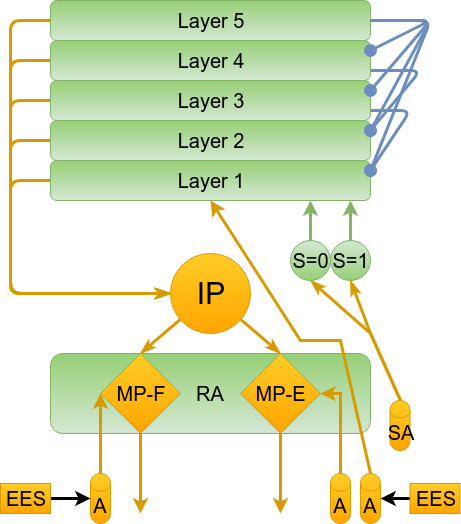

The diagram above was exported from draw.io. Its source (the exported page's mxGraphModel, read from the mxfile embedded in the PNG):
<mxGraphModel dx="1208" dy="916" grid="1" gridSize="10" guides="1" tooltips="1" connect="1" arrows="1" fold="1" page="1" pageScale="1" pageWidth="1169" pageHeight="826" background="#ffffff" math="0" shadow="0">
  <root>
    <mxCell id="0" />
    <mxCell id="1" parent="0" />
    <mxCell id="18" style="edgeStyle=elbowEdgeStyle;rounded=1;comic=0;html=1;entryX=0;entryY=0.5;shadow=0;labelBackgroundColor=none;startArrow=none;startFill=0;startSize=6;endArrow=classicThin;endFill=1;endSize=6;jettySize=auto;orthogonalLoop=1;strokeColor=#d79b00;strokeWidth=3;fillColor=#ffcd28;gradientColor=#ffa500;fontSize=20;fontColor=#000000;align=left;" parent="1" source="2" edge="1">
      <mxGeometry relative="1" as="geometry">
        <Array as="points">
          <mxPoint x="400" y="380" />
        </Array>
        <mxPoint x="560" y="453" as="targetPoint" />
      </mxGeometry>
    </mxCell>
    <mxCell id="2" value="Layer 1" style="rounded=1;whiteSpace=wrap;html=1;shadow=0;glass=0;comic=0;labelBackgroundColor=none;strokeColor=#82b366;strokeWidth=1;fillColor=#d5e8d4;fontSize=20;fontColor=#000000;align=center;flipV=1;flipH=0;gradientColor=#97d077;" parent="1" vertex="1">
      <mxGeometry x="440" y="320" width="320" height="40" as="geometry" />
    </mxCell>
    <mxCell id="17" style="edgeStyle=elbowEdgeStyle;rounded=1;comic=0;html=1;shadow=0;labelBackgroundColor=none;startArrow=none;startFill=0;startSize=6;endArrow=classicThin;endFill=1;endSize=6;jettySize=auto;orthogonalLoop=1;strokeColor=#d79b00;strokeWidth=3;fillColor=#ffcd28;gradientColor=#ffa500;fontSize=20;fontColor=#000000;align=left;" parent="1" source="3" edge="1">
      <mxGeometry relative="1" as="geometry">
        <Array as="points">
          <mxPoint x="400" y="380" />
        </Array>
        <mxPoint x="560" y="453" as="targetPoint" />
      </mxGeometry>
    </mxCell>
    <mxCell id="3" value="Layer 2" style="rounded=1;whiteSpace=wrap;html=1;shadow=0;glass=0;comic=0;labelBackgroundColor=none;strokeColor=#82b366;strokeWidth=1;fillColor=#d5e8d4;fontSize=20;fontColor=#000000;align=center;flipV=1;flipH=0;gradientColor=#97d077;" parent="1" vertex="1">
      <mxGeometry x="440" y="280" width="320" height="40" as="geometry" />
    </mxCell>
    <mxCell id="16" style="edgeStyle=elbowEdgeStyle;rounded=1;comic=0;html=1;entryX=0;entryY=0.5;shadow=0;labelBackgroundColor=none;startArrow=none;startFill=0;startSize=6;endArrow=classicThin;endFill=1;endSize=6;jettySize=auto;orthogonalLoop=1;strokeColor=#d79b00;strokeWidth=3;fillColor=#ffcd28;gradientColor=#ffa500;fontSize=20;fontColor=#000000;align=left;" parent="1" source="4" edge="1">
      <mxGeometry relative="1" as="geometry">
        <Array as="points">
          <mxPoint x="400" y="360" />
        </Array>
        <mxPoint x="560" y="453" as="targetPoint" />
      </mxGeometry>
    </mxCell>
    <mxCell id="23" style="comic=0;html=1;entryX=1;entryY=0.25;shadow=0;labelBackgroundColor=none;startArrow=none;startFill=0;startSize=6;endArrow=oval;endFill=1;endSize=10;jettySize=auto;orthogonalLoop=1;strokeColor=#6c8ebf;strokeWidth=3;fillColor=#dae8fc;gradientColor=#7ea6e0;fontSize=20;fontColor=#000000;align=left;exitX=1;exitY=0.75;rounded=1;" parent="1" source="4" target="2" edge="1">
      <mxGeometry relative="1" as="geometry">
        <Array as="points">
          <mxPoint x="800" y="270" />
        </Array>
      </mxGeometry>
    </mxCell>
    <mxCell id="4" value="Layer 3" style="rounded=1;whiteSpace=wrap;html=1;shadow=0;glass=0;comic=0;labelBackgroundColor=none;strokeColor=#82b366;strokeWidth=1;fillColor=#d5e8d4;fontSize=20;fontColor=#000000;align=center;flipV=1;flipH=0;gradientColor=#97d077;" parent="1" vertex="1">
      <mxGeometry x="440" y="240" width="320" height="40" as="geometry" />
    </mxCell>
    <mxCell id="15" style="edgeStyle=elbowEdgeStyle;rounded=1;comic=0;html=1;entryX=0;entryY=0.5;shadow=0;labelBackgroundColor=none;startArrow=none;startFill=0;startSize=6;endArrow=classicThin;endFill=1;endSize=6;jettySize=auto;orthogonalLoop=1;strokeColor=#d79b00;strokeWidth=3;fillColor=#ffcd28;gradientColor=#ffa500;fontSize=20;fontColor=#000000;align=left;" parent="1" source="5" edge="1">
      <mxGeometry relative="1" as="geometry">
        <Array as="points">
          <mxPoint x="400" y="370" />
        </Array>
        <mxPoint x="560" y="453" as="targetPoint" />
      </mxGeometry>
    </mxCell>
    <mxCell id="31" style="edgeStyle=none;comic=0;html=1;entryX=1;entryY=0.25;shadow=0;labelBackgroundColor=none;startArrow=none;startFill=0;startSize=6;endArrow=oval;endFill=1;endSize=10;jettySize=auto;orthogonalLoop=1;strokeColor=#6c8ebf;strokeWidth=3;fillColor=#dae8fc;gradientColor=#7ea6e0;fontSize=20;fontColor=#000000;align=left;exitX=1;exitY=0.75;rounded=1;" parent="1" source="5" target="3" edge="1">
      <mxGeometry relative="1" as="geometry">
        <Array as="points">
          <mxPoint x="810" y="230" />
        </Array>
      </mxGeometry>
    </mxCell>
    <mxCell id="5" value="Layer 4" style="rounded=1;whiteSpace=wrap;html=1;shadow=0;glass=0;comic=0;labelBackgroundColor=none;strokeColor=#82b366;strokeWidth=1;fillColor=#d5e8d4;fontSize=20;fontColor=#000000;align=center;flipV=1;flipH=0;gradientColor=#97d077;" parent="1" vertex="1">
      <mxGeometry x="440" y="200" width="320" height="40" as="geometry" />
    </mxCell>
    <mxCell id="28" style="comic=0;html=1;shadow=0;labelBackgroundColor=none;startArrow=none;startFill=0;startSize=6;endArrow=oval;endFill=1;endSize=10;jettySize=auto;orthogonalLoop=1;strokeColor=#6c8ebf;strokeWidth=3;fillColor=#dae8fc;gradientColor=#7ea6e0;fontSize=20;fontColor=#000000;align=left;rounded=1;" parent="1" source="6" edge="1">
      <mxGeometry relative="1" as="geometry">
        <mxPoint x="760" y="250" as="targetPoint" />
        <Array as="points">
          <mxPoint x="820" y="180" />
        </Array>
      </mxGeometry>
    </mxCell>
    <mxCell id="29" style="comic=0;html=1;entryX=1;entryY=0.25;shadow=0;labelBackgroundColor=none;startArrow=none;startFill=0;startSize=6;endArrow=oval;endFill=1;endSize=10;jettySize=auto;orthogonalLoop=1;strokeColor=#6c8ebf;strokeWidth=3;fillColor=#dae8fc;gradientColor=#7ea6e0;fontSize=20;fontColor=#000000;align=left;rounded=1;" parent="1" source="6" target="3" edge="1">
      <mxGeometry relative="1" as="geometry">
        <Array as="points">
          <mxPoint x="820" y="180" />
        </Array>
      </mxGeometry>
    </mxCell>
    <mxCell id="6" value="Layer 5&lt;br&gt;" style="rounded=1;whiteSpace=wrap;html=1;shadow=0;glass=0;comic=0;labelBackgroundColor=none;strokeColor=#82b366;strokeWidth=1;fillColor=#d5e8d4;fontSize=20;fontColor=#000000;align=center;flipV=1;flipH=0;gradientColor=#97d077;" parent="1" vertex="1">
      <mxGeometry x="440" y="160" width="320" height="40" as="geometry" />
    </mxCell>
    <mxCell id="9" value="RA" style="rounded=1;whiteSpace=wrap;html=1;shadow=0;glass=0;comic=0;labelBackgroundColor=none;strokeColor=#82b366;strokeWidth=1;fillColor=#d5e8d4;fontSize=20;fontColor=#000000;align=center;flipV=1;flipH=0;gradientColor=#97d077;" parent="1" vertex="1">
      <mxGeometry x="440" y="513" width="320" height="80" as="geometry" />
    </mxCell>
    <mxCell id="45" style="edgeStyle=elbowEdgeStyle;rounded=0;comic=0;html=1;shadow=0;labelBackgroundColor=none;startArrow=none;startFill=0;startSize=6;endArrow=classic;endFill=1;endSize=6;jettySize=auto;orthogonalLoop=1;strokeColor=#d79b00;strokeWidth=3;fillColor=#ffcd28;gradientColor=#ffa500;fontSize=20;fontColor=#000000;align=left;" parent="1" source="10" edge="1">
      <mxGeometry relative="1" as="geometry">
        <mxPoint x="530" y="673" as="targetPoint" />
      </mxGeometry>
    </mxCell>
    <mxCell id="10" value="MP-F" style="rhombus;whiteSpace=wrap;html=1;rounded=0;shadow=0;glass=0;comic=0;labelBackgroundColor=none;strokeColor=#d79b00;strokeWidth=1;fillColor=#ffcd28;fontSize=20;align=center;gradientColor=#ffa500;" parent="1" vertex="1">
      <mxGeometry x="490" y="513" width="80" height="80" as="geometry" />
    </mxCell>
    <mxCell id="46" style="edgeStyle=elbowEdgeStyle;rounded=0;comic=0;html=1;shadow=0;labelBackgroundColor=none;startArrow=none;startFill=0;startSize=6;endArrow=classic;endFill=1;endSize=6;jettySize=auto;orthogonalLoop=1;strokeColor=#d79b00;strokeWidth=3;fillColor=#ffcd28;gradientColor=#ffa500;fontSize=20;fontColor=#000000;align=left;" parent="1" source="11" edge="1">
      <mxGeometry relative="1" as="geometry">
        <mxPoint x="670" y="673" as="targetPoint" />
      </mxGeometry>
    </mxCell>
    <mxCell id="11" value="MP-E" style="rhombus;whiteSpace=wrap;html=1;rounded=0;shadow=0;glass=0;comic=0;labelBackgroundColor=none;strokeColor=#d79b00;strokeWidth=1;fillColor=#ffcd28;fontSize=20;align=center;gradientColor=#ffa500;" parent="1" vertex="1">
      <mxGeometry x="630" y="513" width="80" height="80" as="geometry" />
    </mxCell>
    <mxCell id="19" style="rounded=0;comic=0;html=1;entryX=0.5;entryY=0;shadow=0;labelBackgroundColor=none;startArrow=none;startFill=0;startSize=6;endArrow=classicThin;endFill=1;endSize=6;jettySize=auto;orthogonalLoop=1;strokeColor=#d79b00;strokeWidth=3;fillColor=#ffcd28;gradientColor=#ffa500;fontSize=20;fontColor=#000000;align=left;" parent="1" source="64" target="10" edge="1">
      <mxGeometry relative="1" as="geometry">
        <mxPoint x="578.4615384615386" y="471.46153846153857" as="sourcePoint" />
      </mxGeometry>
    </mxCell>
    <mxCell id="20" style="edgeStyle=none;rounded=0;comic=0;html=1;entryX=0.5;entryY=0;shadow=0;labelBackgroundColor=none;startArrow=none;startFill=0;startSize=6;endArrow=classicThin;endFill=1;endSize=6;jettySize=auto;orthogonalLoop=1;strokeColor=#d79b00;strokeWidth=3;fillColor=#ffcd28;gradientColor=#ffa500;fontSize=20;fontColor=#000000;align=left;" parent="1" source="64" target="11" edge="1">
      <mxGeometry relative="1" as="geometry">
        <mxPoint x="621.5384615384614" y="471.46153846153857" as="sourcePoint" />
      </mxGeometry>
    </mxCell>
    <mxCell id="14" style="edgeStyle=elbowEdgeStyle;rounded=1;comic=0;html=1;entryX=0;entryY=0.5;shadow=0;labelBackgroundColor=none;startArrow=none;startFill=0;startSize=6;endArrow=classicThin;endFill=1;endSize=6;jettySize=auto;orthogonalLoop=1;strokeColor=#d79b00;strokeWidth=3;fillColor=#ffcd28;gradientColor=#ffa500;fontSize=20;fontColor=#000000;align=left;exitX=0;exitY=0.5;" parent="1" source="6" edge="1">
      <mxGeometry relative="1" as="geometry">
        <mxPoint x="450" y="150" as="sourcePoint" />
        <mxPoint x="560" y="453" as="targetPoint" />
        <Array as="points">
          <mxPoint x="400" y="310" />
        </Array>
      </mxGeometry>
    </mxCell>
    <mxCell id="21" value="" style="endArrow=classic;html=1;shadow=0;labelBackgroundColor=none;strokeColor=#d79b00;strokeWidth=3;fillColor=#ffcd28;gradientColor=#ffa500;fontSize=20;fontColor=#000000;align=left;rounded=0;entryX=1;entryY=0.5;edgeStyle=elbowEdgeStyle;" parent="1" source="52" target="11" edge="1">
      <mxGeometry width="50" height="50" relative="1" as="geometry">
        <mxPoint x="730" y="633" as="sourcePoint" />
        <mxPoint x="730" y="463" as="targetPoint" />
        <Array as="points">
          <mxPoint x="730" y="623" />
        </Array>
      </mxGeometry>
    </mxCell>
    <mxCell id="34" style="rounded=0;comic=0;html=1;shadow=0;labelBackgroundColor=none;startArrow=none;startFill=0;startSize=6;endArrow=classicThin;endFill=1;endSize=6;jettySize=auto;orthogonalLoop=1;strokeColor=#d79b00;strokeWidth=3;fillColor=#ffcd28;gradientColor=#ffa500;fontSize=20;fontColor=#000000;align=left;entryX=0.5;entryY=1;exitX=0.5;exitY=0;" parent="1" source="53" target="47" edge="1">
      <mxGeometry relative="1" as="geometry">
        <mxPoint x="760" y="383" as="targetPoint" />
        <mxPoint x="760" y="633" as="sourcePoint" />
        <Array as="points">
          <mxPoint x="760" y="493" />
        </Array>
      </mxGeometry>
    </mxCell>
    <mxCell id="37" style="comic=0;html=1;shadow=0;labelBackgroundColor=none;startArrow=none;startFill=0;startSize=6;endArrow=oval;endFill=1;endSize=10;jettySize=auto;orthogonalLoop=1;strokeColor=#6c8ebf;strokeWidth=3;fillColor=#dae8fc;gradientColor=#7ea6e0;fontSize=20;fontColor=#000000;align=left;rounded=1;exitX=1;exitY=0.5;" parent="1" source="6" edge="1">
      <mxGeometry relative="1" as="geometry">
        <Array as="points">
          <mxPoint x="820" y="180" />
        </Array>
        <mxPoint x="770" y="190" as="sourcePoint" />
        <mxPoint x="760" y="330" as="targetPoint" />
      </mxGeometry>
    </mxCell>
    <mxCell id="38" style="comic=0;html=1;shadow=0;labelBackgroundColor=none;startArrow=none;startFill=0;startSize=6;endArrow=oval;endFill=1;endSize=10;jettySize=auto;orthogonalLoop=1;strokeColor=#6c8ebf;strokeWidth=3;fillColor=#dae8fc;gradientColor=#7ea6e0;fontSize=20;fontColor=#000000;align=left;rounded=1;exitX=1;exitY=0.5;entryX=1;entryY=0.25;" parent="1" source="6" target="5" edge="1">
      <mxGeometry relative="1" as="geometry">
        <Array as="points">
          <mxPoint x="820" y="180" />
        </Array>
        <mxPoint x="770" y="190.20000000000005" as="sourcePoint" />
        <mxPoint x="770" y="340" as="targetPoint" />
      </mxGeometry>
    </mxCell>
    <mxCell id="40" style="edgeStyle=none;rounded=0;comic=0;html=1;exitX=0.75;exitY=1;entryX=0.75;entryY=1;shadow=0;labelBackgroundColor=none;startArrow=none;startFill=0;startSize=6;endArrow=classicThin;endFill=1;endSize=6;jettySize=auto;orthogonalLoop=1;strokeColor=#000000;strokeWidth=1;fillColor=#97D077;gradientColor=#97D077;fontSize=20;fontColor=#000000;align=left;" parent="1" edge="1">
      <mxGeometry relative="1" as="geometry">
        <mxPoint x="799.5344827586209" y="599.7241379310344" as="sourcePoint" />
        <mxPoint x="799.5344827586209" y="599.7241379310344" as="targetPoint" />
      </mxGeometry>
    </mxCell>
    <mxCell id="44" value="" style="endArrow=classic;html=1;shadow=0;labelBackgroundColor=none;strokeColor=#d79b00;strokeWidth=3;fillColor=#ffcd28;gradientColor=#ffa500;fontSize=20;fontColor=#000000;align=left;rounded=0;entryX=0;entryY=0.5;edgeStyle=elbowEdgeStyle;exitX=0.5;exitY=0;" parent="1" source="54" target="10" edge="1">
      <mxGeometry width="50" height="50" relative="1" as="geometry">
        <mxPoint x="470" y="633" as="sourcePoint" />
        <mxPoint x="460" y="553" as="targetPoint" />
        <Array as="points">
          <mxPoint x="490" y="580" />
          <mxPoint x="470" y="643" />
          <mxPoint x="480" y="623" />
        </Array>
      </mxGeometry>
    </mxCell>
    <mxCell id="51" style="edgeStyle=elbowEdgeStyle;rounded=0;comic=0;html=1;shadow=0;labelBackgroundColor=none;startArrow=none;startFill=0;startSize=6;endArrow=classic;endFill=1;endSize=6;jettySize=auto;orthogonalLoop=1;strokeColor=#82b366;strokeWidth=3;fillColor=#d5e8d4;gradientColor=#97d077;fontSize=20;fontColor=#000000;align=left;" parent="1" source="47" target="2" edge="1">
      <mxGeometry relative="1" as="geometry" />
    </mxCell>
    <mxCell id="47" value="S=0" style="ellipse;whiteSpace=wrap;html=1;aspect=fixed;rounded=0;shadow=0;glass=0;comic=0;labelBackgroundColor=none;strokeColor=#82b366;strokeWidth=1;fillColor=#d5e8d4;gradientColor=#97d077;fontSize=20;fontColor=#000000;align=center;" parent="1" vertex="1">
      <mxGeometry x="680" y="400" width="40" height="40" as="geometry" />
    </mxCell>
    <mxCell id="50" style="edgeStyle=elbowEdgeStyle;rounded=0;comic=0;html=1;shadow=0;labelBackgroundColor=none;startArrow=none;startFill=0;startSize=6;endArrow=classic;endFill=1;endSize=6;jettySize=auto;orthogonalLoop=1;strokeColor=#82b366;strokeWidth=3;fillColor=#d5e8d4;gradientColor=#97d077;fontSize=20;fontColor=#000000;align=left;" parent="1" source="48" target="2" edge="1">
      <mxGeometry relative="1" as="geometry" />
    </mxCell>
    <mxCell id="48" value="S=1" style="ellipse;whiteSpace=wrap;html=1;aspect=fixed;rounded=0;shadow=0;glass=0;comic=0;labelBackgroundColor=none;strokeColor=#82b366;strokeWidth=1;fillColor=#d5e8d4;gradientColor=#97d077;fontSize=20;fontColor=#000000;align=center;" parent="1" vertex="1">
      <mxGeometry x="720" y="400" width="40" height="40" as="geometry" />
    </mxCell>
    <mxCell id="49" style="rounded=0;comic=0;html=1;shadow=0;labelBackgroundColor=none;startArrow=none;startFill=0;startSize=6;endArrow=classicThin;endFill=1;endSize=6;jettySize=auto;orthogonalLoop=1;strokeColor=#d79b00;strokeWidth=3;fillColor=#ffcd28;gradientColor=#ffa500;fontSize=20;fontColor=#000000;align=left;entryX=0.5;entryY=1;exitX=0.5;exitY=0;" parent="1" source="53" target="48" edge="1">
      <mxGeometry relative="1" as="geometry">
        <mxPoint x="710" y="483" as="targetPoint" />
        <mxPoint x="760" y="633" as="sourcePoint" />
        <Array as="points">
          <mxPoint x="760" y="493" />
        </Array>
      </mxGeometry>
    </mxCell>
    <mxCell id="52" value="A" style="shape=cylinder;whiteSpace=wrap;html=1;boundedLbl=1;backgroundOutline=1;rounded=0;shadow=0;glass=0;comic=0;labelBackgroundColor=none;strokeColor=#d79b00;strokeWidth=1;fillColor=#ffcd28;gradientColor=#ffa500;fontSize=20;fontColor=#000000;align=center;" parent="1" vertex="1">
      <mxGeometry x="720" y="633" width="20" height="50" as="geometry" />
    </mxCell>
    <mxCell id="53" value="SA" style="shape=cylinder;whiteSpace=wrap;html=1;boundedLbl=1;backgroundOutline=1;rounded=0;shadow=0;glass=0;comic=0;labelBackgroundColor=none;strokeColor=#d79b00;strokeWidth=1;fillColor=#ffcd28;gradientColor=#ffa500;fontSize=20;fontColor=#000000;align=center;" parent="1" vertex="1">
      <mxGeometry x="779.5" y="560" width="20" height="50" as="geometry" />
    </mxCell>
    <mxCell id="54" value="A" style="shape=cylinder;whiteSpace=wrap;html=1;boundedLbl=1;backgroundOutline=1;rounded=0;shadow=0;glass=0;comic=0;labelBackgroundColor=none;strokeColor=#d79b00;strokeWidth=1;fillColor=#ffcd28;gradientColor=#ffa500;fontSize=20;fontColor=#000000;align=center;" parent="1" vertex="1">
      <mxGeometry x="480" y="633" width="20" height="50" as="geometry" />
    </mxCell>
    <mxCell id="57" style="rounded=0;comic=0;html=1;entryX=0.5;entryY=1;shadow=0;labelBackgroundColor=none;startArrow=none;startFill=0;startSize=6;endArrow=classic;endFill=1;endSize=6;jettySize=auto;orthogonalLoop=1;strokeColor=#d79b00;strokeWidth=3;fillColor=#ffcd28;gradientColor=#ffa500;fontSize=20;fontColor=#000000;align=left;elbow=vertical;exitX=0.5;exitY=0;" parent="1" source="56" target="2" edge="1">
      <mxGeometry relative="1" as="geometry">
        <Array as="points">
          <mxPoint x="730" y="500" />
          <mxPoint x="690" y="500" />
        </Array>
      </mxGeometry>
    </mxCell>
    <mxCell id="56" value="A" style="shape=cylinder;whiteSpace=wrap;html=1;boundedLbl=1;backgroundOutline=1;rounded=0;shadow=0;glass=0;comic=0;labelBackgroundColor=none;strokeColor=#d79b00;strokeWidth=1;fillColor=#ffcd28;gradientColor=#ffa500;fontSize=20;fontColor=#000000;align=center;" parent="1" vertex="1">
      <mxGeometry x="750" y="633" width="20" height="50" as="geometry" />
    </mxCell>
    <mxCell id="61" value="" style="edgeStyle=none;rounded=0;comic=0;html=1;shadow=0;labelBackgroundColor=none;startArrow=none;startFill=0;startSize=6;endArrow=classic;endFill=1;endSize=6;jettySize=auto;orthogonalLoop=1;strokeColor=#000000;strokeWidth=3;fillColor=#97D077;gradientColor=#97D077;fontSize=20;fontColor=#000000;align=left;" parent="1" source="58" target="54" edge="1">
      <mxGeometry relative="1" as="geometry">
        <mxPoint x="520" y="658" as="targetPoint" />
      </mxGeometry>
    </mxCell>
    <mxCell id="58" value="EES" style="rounded=0;whiteSpace=wrap;html=1;shadow=0;glass=0;comic=0;labelBackgroundColor=none;strokeColor=#d79b00;strokeWidth=1;fillColor=#ffcd28;gradientColor=#ffa500;fontSize=20;fontColor=#000000;align=center;" parent="1" vertex="1">
      <mxGeometry x="390" y="643" width="50" height="30" as="geometry" />
    </mxCell>
    <mxCell id="63" style="edgeStyle=none;rounded=0;comic=0;html=1;shadow=0;labelBackgroundColor=none;startArrow=none;startFill=0;startSize=6;endArrow=classic;endFill=1;endSize=6;jettySize=auto;orthogonalLoop=1;strokeColor=#000000;strokeWidth=3;fillColor=#97D077;gradientColor=#97D077;fontSize=20;fontColor=#000000;align=left;" parent="1" source="62" target="56" edge="1">
      <mxGeometry relative="1" as="geometry" />
    </mxCell>
    <mxCell id="62" value="EES" style="rounded=0;whiteSpace=wrap;html=1;shadow=0;glass=0;comic=0;labelBackgroundColor=none;strokeColor=#d79b00;strokeWidth=1;fillColor=#ffcd28;gradientColor=#ffa500;fontSize=20;fontColor=#000000;align=center;" parent="1" vertex="1">
      <mxGeometry x="799.5" y="643" width="50" height="30" as="geometry" />
    </mxCell>
    <mxCell id="64" value="IP" style="ellipse;whiteSpace=wrap;html=1;aspect=fixed;fillColor=#ffcd28;strokeColor=#d79b00;gradientColor=#ffa500;fontSize=30;" vertex="1" parent="1">
      <mxGeometry x="560" y="413" width="80" height="80" as="geometry" />
    </mxCell>
  </root>
</mxGraphModel>